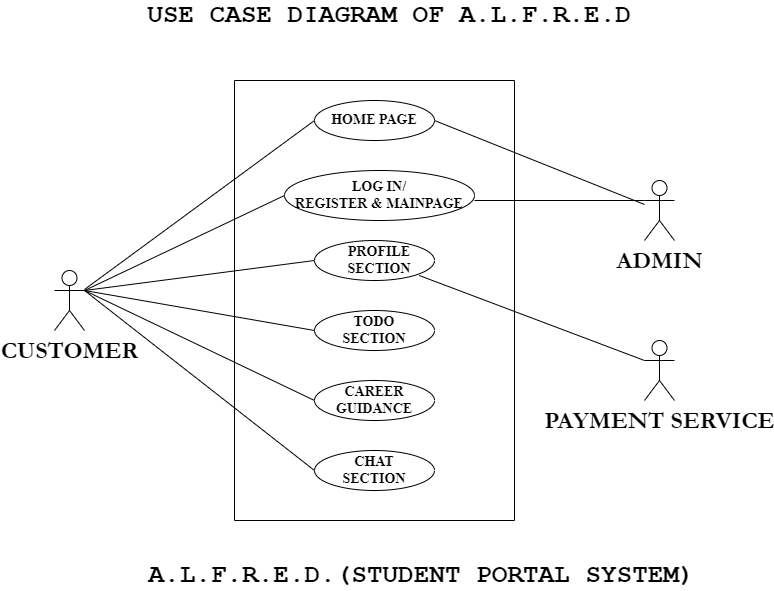

The diagram above was exported from draw.io. Its source (the exported page's mxGraphModel, read from the mxfile embedded in the PNG):
<mxGraphModel dx="1102" dy="574" grid="1" gridSize="10" guides="1" tooltips="1" connect="1" arrows="1" fold="1" page="1" pageScale="1" pageWidth="850" pageHeight="1100" math="0" shadow="0">
  <root>
    <mxCell id="0" />
    <mxCell id="1" parent="0" />
    <mxCell id="nL4hKIRwc3gW6xiLYSql-1" value="USE CASE DIAGRAM OF A.L.F.R.E.D" style="text;html=1;strokeColor=none;fillColor=none;align=center;verticalAlign=middle;whiteSpace=wrap;rounded=0;fontFamily=Courier New;fontStyle=1;fontSize=26;" vertex="1" parent="1">
      <mxGeometry x="180" y="40" width="510" height="30" as="geometry" />
    </mxCell>
    <mxCell id="nL4hKIRwc3gW6xiLYSql-2" value="" style="swimlane;startSize=0;fontFamily=Courier New;fontSize=26;" vertex="1" parent="1">
      <mxGeometry x="280" y="120" width="280" height="440" as="geometry" />
    </mxCell>
    <mxCell id="nL4hKIRwc3gW6xiLYSql-9" value="" style="ellipse;whiteSpace=wrap;html=1;fontFamily=Garamond;fontSize=24;" vertex="1" parent="nL4hKIRwc3gW6xiLYSql-2">
      <mxGeometry x="80" y="20" width="120" height="40" as="geometry" />
    </mxCell>
    <mxCell id="nL4hKIRwc3gW6xiLYSql-12" value="" style="ellipse;whiteSpace=wrap;html=1;fontFamily=Garamond;fontSize=24;" vertex="1" parent="nL4hKIRwc3gW6xiLYSql-2">
      <mxGeometry x="50" y="90" width="190" height="50" as="geometry" />
    </mxCell>
    <mxCell id="nL4hKIRwc3gW6xiLYSql-13" value="" style="ellipse;whiteSpace=wrap;html=1;fontFamily=Garamond;fontSize=24;" vertex="1" parent="nL4hKIRwc3gW6xiLYSql-2">
      <mxGeometry x="80" y="160" width="120" height="40" as="geometry" />
    </mxCell>
    <mxCell id="nL4hKIRwc3gW6xiLYSql-14" value="" style="ellipse;whiteSpace=wrap;html=1;fontFamily=Garamond;fontSize=24;" vertex="1" parent="nL4hKIRwc3gW6xiLYSql-2">
      <mxGeometry x="80" y="230" width="120" height="40" as="geometry" />
    </mxCell>
    <mxCell id="nL4hKIRwc3gW6xiLYSql-15" value="" style="ellipse;whiteSpace=wrap;html=1;fontFamily=Garamond;fontSize=24;" vertex="1" parent="nL4hKIRwc3gW6xiLYSql-2">
      <mxGeometry x="80" y="300" width="120" height="40" as="geometry" />
    </mxCell>
    <mxCell id="nL4hKIRwc3gW6xiLYSql-16" value="" style="ellipse;whiteSpace=wrap;html=1;fontFamily=Garamond;fontSize=24;" vertex="1" parent="nL4hKIRwc3gW6xiLYSql-2">
      <mxGeometry x="80" y="370" width="120" height="40" as="geometry" />
    </mxCell>
    <mxCell id="nL4hKIRwc3gW6xiLYSql-10" value="HOME PAGE" style="text;html=1;strokeColor=none;fillColor=none;align=center;verticalAlign=middle;whiteSpace=wrap;rounded=0;fontFamily=Times New Roman;fontSize=14;fontStyle=1" vertex="1" parent="nL4hKIRwc3gW6xiLYSql-2">
      <mxGeometry x="80" y="25" width="120" height="30" as="geometry" />
    </mxCell>
    <mxCell id="nL4hKIRwc3gW6xiLYSql-18" value="LOG IN/&lt;br&gt;REGISTER &amp;amp; MAINPAGE" style="text;html=1;strokeColor=none;fillColor=none;align=center;verticalAlign=middle;whiteSpace=wrap;rounded=0;fontFamily=Times New Roman;fontSize=14;fontStyle=1" vertex="1" parent="nL4hKIRwc3gW6xiLYSql-2">
      <mxGeometry x="60" y="102.5" width="170" height="25" as="geometry" />
    </mxCell>
    <mxCell id="nL4hKIRwc3gW6xiLYSql-19" value="PROFILE SECTION" style="text;html=1;strokeColor=none;fillColor=none;align=center;verticalAlign=middle;whiteSpace=wrap;rounded=0;fontFamily=Times New Roman;fontSize=14;fontStyle=1" vertex="1" parent="nL4hKIRwc3gW6xiLYSql-2">
      <mxGeometry x="90" y="165" width="110" height="30" as="geometry" />
    </mxCell>
    <mxCell id="nL4hKIRwc3gW6xiLYSql-20" value="TODO SECTION" style="text;html=1;strokeColor=none;fillColor=none;align=center;verticalAlign=middle;whiteSpace=wrap;rounded=0;fontFamily=Times New Roman;fontSize=14;fontStyle=1" vertex="1" parent="nL4hKIRwc3gW6xiLYSql-2">
      <mxGeometry x="110" y="235" width="60" height="30" as="geometry" />
    </mxCell>
    <mxCell id="nL4hKIRwc3gW6xiLYSql-21" value="CAREER GUIDANCE" style="text;html=1;strokeColor=none;fillColor=none;align=center;verticalAlign=middle;whiteSpace=wrap;rounded=0;fontFamily=Times New Roman;fontSize=14;fontStyle=1" vertex="1" parent="nL4hKIRwc3gW6xiLYSql-2">
      <mxGeometry x="110" y="305" width="60" height="30" as="geometry" />
    </mxCell>
    <mxCell id="nL4hKIRwc3gW6xiLYSql-22" value="CHAT SECTION" style="text;html=1;strokeColor=none;fillColor=none;align=center;verticalAlign=middle;whiteSpace=wrap;rounded=0;fontFamily=Times New Roman;fontSize=14;fontStyle=1" vertex="1" parent="nL4hKIRwc3gW6xiLYSql-2">
      <mxGeometry x="110" y="375" width="60" height="30" as="geometry" />
    </mxCell>
    <mxCell id="nL4hKIRwc3gW6xiLYSql-6" value="ADMIN&lt;br style=&quot;font-size: 24px;&quot;&gt;" style="shape=umlActor;verticalLabelPosition=bottom;verticalAlign=top;html=1;outlineConnect=0;fontFamily=Garamond;fontSize=24;fontStyle=1" vertex="1" parent="1">
      <mxGeometry x="690" y="220" width="30" height="60" as="geometry" />
    </mxCell>
    <mxCell id="nL4hKIRwc3gW6xiLYSql-7" value="CUSTOMER&lt;br&gt;" style="shape=umlActor;verticalLabelPosition=bottom;verticalAlign=top;html=1;outlineConnect=0;fontFamily=Garamond;fontSize=24;fontStyle=1" vertex="1" parent="1">
      <mxGeometry x="100" y="310" width="30" height="60" as="geometry" />
    </mxCell>
    <mxCell id="nL4hKIRwc3gW6xiLYSql-8" value="PAYMENT SERVICE" style="shape=umlActor;verticalLabelPosition=bottom;verticalAlign=top;html=1;outlineConnect=0;fontFamily=Garamond;fontSize=24;fontStyle=1" vertex="1" parent="1">
      <mxGeometry x="690" y="380" width="30" height="60" as="geometry" />
    </mxCell>
    <mxCell id="nL4hKIRwc3gW6xiLYSql-23" value="A.L.F.R.E.D.(STUDENT PORTAL SYSTEM)" style="text;html=1;strokeColor=none;fillColor=none;align=center;verticalAlign=middle;whiteSpace=wrap;rounded=0;fontFamily=Courier New;fontSize=26;fontStyle=1" vertex="1" parent="1">
      <mxGeometry x="180" y="600" width="575" height="30" as="geometry" />
    </mxCell>
    <mxCell id="nL4hKIRwc3gW6xiLYSql-24" value="" style="endArrow=none;html=1;rounded=0;fontFamily=Courier New;fontSize=26;" edge="1" parent="1" source="nL4hKIRwc3gW6xiLYSql-7">
      <mxGeometry width="50" height="50" relative="1" as="geometry">
        <mxPoint x="400" y="380" as="sourcePoint" />
        <mxPoint x="360" y="160" as="targetPoint" />
      </mxGeometry>
    </mxCell>
    <mxCell id="nL4hKIRwc3gW6xiLYSql-25" value="" style="endArrow=none;html=1;rounded=0;fontFamily=Courier New;fontSize=26;entryX=0;entryY=0.5;entryDx=0;entryDy=0;" edge="1" parent="1" target="nL4hKIRwc3gW6xiLYSql-12">
      <mxGeometry width="50" height="50" relative="1" as="geometry">
        <mxPoint x="130" y="330" as="sourcePoint" />
        <mxPoint x="450" y="330" as="targetPoint" />
      </mxGeometry>
    </mxCell>
    <mxCell id="nL4hKIRwc3gW6xiLYSql-26" value="" style="endArrow=none;html=1;rounded=0;fontFamily=Courier New;fontSize=26;entryX=0;entryY=0.5;entryDx=0;entryDy=0;" edge="1" parent="1" target="nL4hKIRwc3gW6xiLYSql-13">
      <mxGeometry width="50" height="50" relative="1" as="geometry">
        <mxPoint x="130" y="330" as="sourcePoint" />
        <mxPoint x="450" y="330" as="targetPoint" />
      </mxGeometry>
    </mxCell>
    <mxCell id="nL4hKIRwc3gW6xiLYSql-27" value="" style="endArrow=none;html=1;rounded=0;fontFamily=Courier New;fontSize=26;exitX=1;exitY=0.3333333333333333;exitDx=0;exitDy=0;exitPerimeter=0;entryX=0;entryY=0.5;entryDx=0;entryDy=0;" edge="1" parent="1" source="nL4hKIRwc3gW6xiLYSql-7" target="nL4hKIRwc3gW6xiLYSql-14">
      <mxGeometry width="50" height="50" relative="1" as="geometry">
        <mxPoint x="400" y="380" as="sourcePoint" />
        <mxPoint x="450" y="330" as="targetPoint" />
      </mxGeometry>
    </mxCell>
    <mxCell id="nL4hKIRwc3gW6xiLYSql-28" value="" style="endArrow=none;html=1;rounded=0;fontFamily=Courier New;fontSize=26;entryX=0;entryY=0.5;entryDx=0;entryDy=0;exitX=1;exitY=0.3333333333333333;exitDx=0;exitDy=0;exitPerimeter=0;" edge="1" parent="1" source="nL4hKIRwc3gW6xiLYSql-7" target="nL4hKIRwc3gW6xiLYSql-15">
      <mxGeometry width="50" height="50" relative="1" as="geometry">
        <mxPoint x="400" y="380" as="sourcePoint" />
        <mxPoint x="450" y="330" as="targetPoint" />
      </mxGeometry>
    </mxCell>
    <mxCell id="nL4hKIRwc3gW6xiLYSql-29" value="" style="endArrow=none;html=1;rounded=0;fontFamily=Courier New;fontSize=26;entryX=0;entryY=0.5;entryDx=0;entryDy=0;exitX=1;exitY=0.3333333333333333;exitDx=0;exitDy=0;exitPerimeter=0;" edge="1" parent="1" source="nL4hKIRwc3gW6xiLYSql-7" target="nL4hKIRwc3gW6xiLYSql-16">
      <mxGeometry width="50" height="50" relative="1" as="geometry">
        <mxPoint x="400" y="380" as="sourcePoint" />
        <mxPoint x="450" y="330" as="targetPoint" />
      </mxGeometry>
    </mxCell>
    <mxCell id="nL4hKIRwc3gW6xiLYSql-30" value="" style="endArrow=none;html=1;rounded=0;fontFamily=Courier New;fontSize=26;" edge="1" parent="1" source="nL4hKIRwc3gW6xiLYSql-6">
      <mxGeometry width="50" height="50" relative="1" as="geometry">
        <mxPoint x="400" y="380" as="sourcePoint" />
        <mxPoint x="480" y="160" as="targetPoint" />
      </mxGeometry>
    </mxCell>
    <mxCell id="nL4hKIRwc3gW6xiLYSql-31" value="" style="endArrow=none;html=1;rounded=0;fontFamily=Courier New;fontSize=26;" edge="1" parent="1">
      <mxGeometry width="50" height="50" relative="1" as="geometry">
        <mxPoint x="690" y="240" as="sourcePoint" />
        <mxPoint x="520" y="240" as="targetPoint" />
      </mxGeometry>
    </mxCell>
    <mxCell id="nL4hKIRwc3gW6xiLYSql-32" value="" style="endArrow=none;html=1;rounded=0;fontFamily=Courier New;fontSize=26;" edge="1" parent="1" target="nL4hKIRwc3gW6xiLYSql-19">
      <mxGeometry width="50" height="50" relative="1" as="geometry">
        <mxPoint x="690" y="400" as="sourcePoint" />
        <mxPoint x="480" y="310" as="targetPoint" />
      </mxGeometry>
    </mxCell>
  </root>
</mxGraphModel>